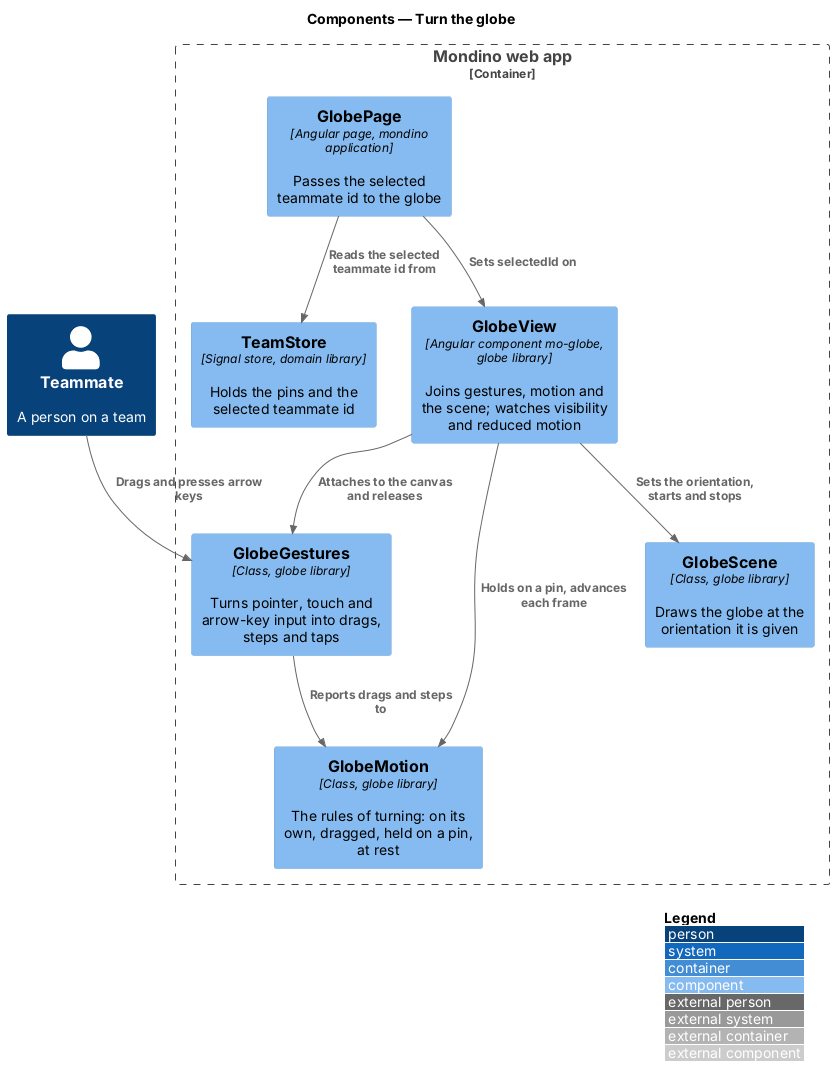

The diagram above was rendered by PlantUML. Its source (embedded in the PNG):
@startuml
!include <C4/C4_Component>
LAYOUT_WITH_LEGEND()
title Components — Turn the globe

Person(teammate, "Teammate", "A person on a team")
Container_Boundary(spa, "Mondino web app") {
  Component(page, "GlobePage", "Angular page, mondino application", "Passes the selected teammate id to the globe")
  Component(store, "TeamStore", "Signal store, domain library", "Holds the pins and the selected teammate id")
  Component(view, "GlobeView", "Angular component mo-globe, globe library", "Joins gestures, motion and the scene; watches visibility and reduced motion")
  Component(gestures, "GlobeGestures", "Class, globe library", "Turns pointer, touch and arrow-key input into drags, steps and taps")
  Component(motion, "GlobeMotion", "Class, globe library", "The rules of turning: on its own, dragged, held on a pin, at rest")
  Component(scene, "GlobeScene", "Class, globe library", "Draws the globe at the orientation it is given")
}
Rel(teammate, gestures, "Drags and presses arrow keys")
Rel(page, store, "Reads the selected teammate id from")
Rel(page, view, "Sets selectedId on")
Rel(view, gestures, "Attaches to the canvas and releases")
Rel(gestures, motion, "Reports drags and steps to")
Rel(view, motion, "Holds on a pin, advances each frame")
Rel(view, scene, "Sets the orientation, starts and stops")
@enduml